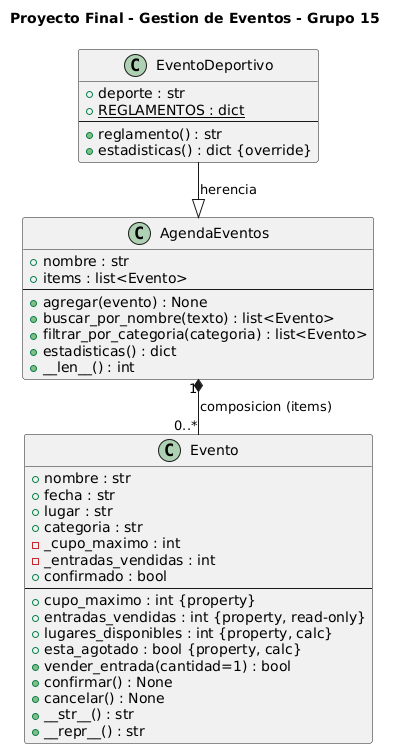

The diagram above was rendered by PlantUML. Its source (embedded in the PNG):
@startuml diagrama_G15
!pragma layout smetana
title Proyecto Final - Gestion de Eventos - Grupo 15

class Evento {
  + nombre : str
  + fecha : str
  + lugar : str
  + categoria : str
  - _cupo_maximo : int
  - _entradas_vendidas : int
  + confirmado : bool
  --
  + cupo_maximo : int {property}
  + entradas_vendidas : int {property, read-only}
  + lugares_disponibles : int {property, calc}
  + esta_agotado : bool {property, calc}
  + vender_entrada(cantidad=1) : bool
  + confirmar() : None
  + cancelar() : None
  + __str__() : str
  + __repr__() : str
}

class AgendaEventos {
  + nombre : str
  + items : list<Evento>
  --
  + agregar(evento) : None
  + buscar_por_nombre(texto) : list<Evento>
  + filtrar_por_categoria(categoria) : list<Evento>
  + estadisticas() : dict
  + __len__() : int
}

class EventoDeportivo {
  + deporte : str
  + {static} REGLAMENTOS : dict
  --
  + reglamento() : str
  + estadisticas() : dict {override}
}

EventoDeportivo --|> AgendaEventos : herencia
AgendaEventos "1" *-- "0..*" Evento : composicion (items)

@enduml